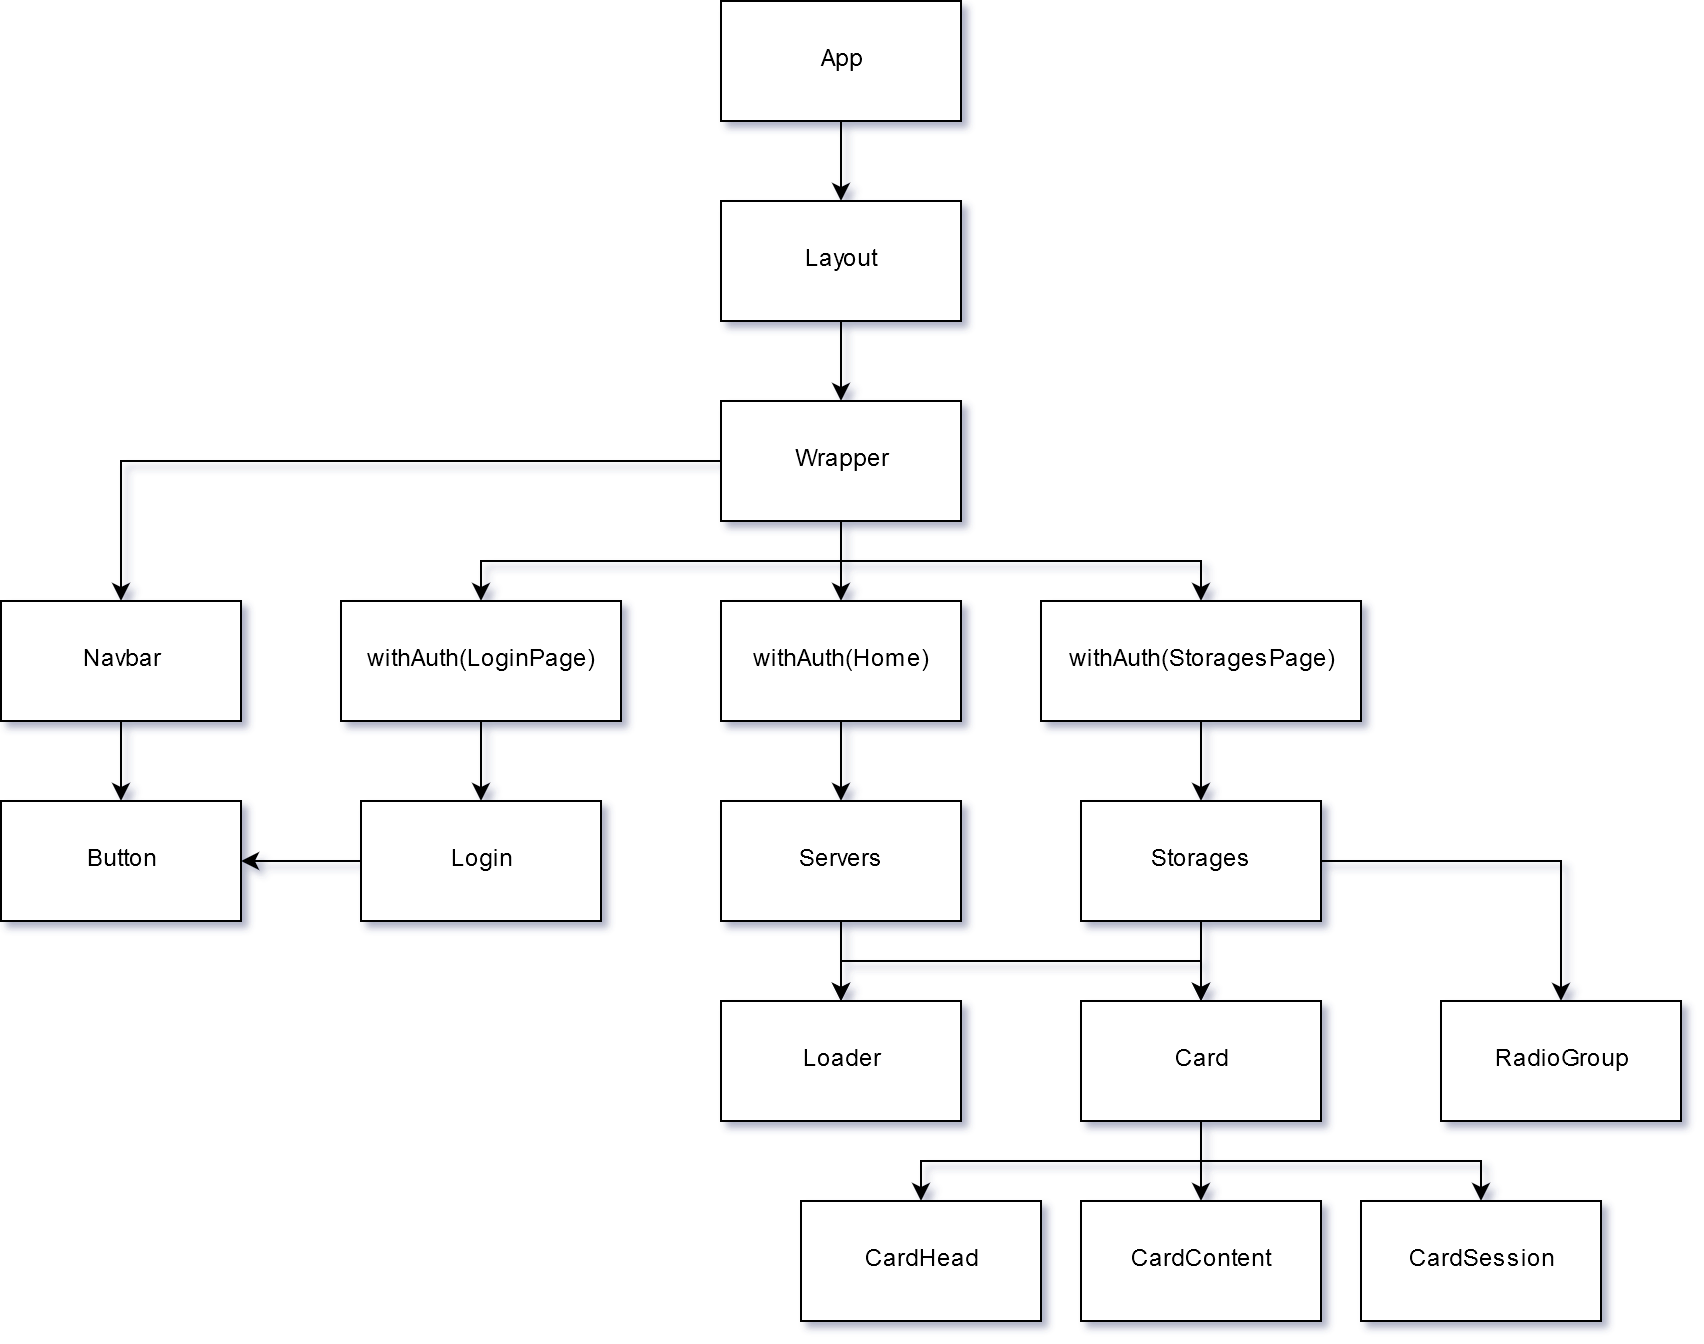

The diagram above was exported from draw.io. Its source (the exported page's mxGraphModel, read from the mxfile embedded in the PNG):
<mxGraphModel dx="1332" dy="833" grid="1" gridSize="10" guides="1" tooltips="1" connect="1" arrows="1" fold="1" page="1" pageScale="1" pageWidth="850" pageHeight="1100" math="0" shadow="0">
  <root>
    <mxCell id="0" />
    <mxCell id="1" parent="0" />
    <mxCell id="wllYmU0w7TUZPblUJWKf-25" style="edgeStyle=orthogonalEdgeStyle;rounded=0;orthogonalLoop=1;jettySize=auto;html=1;exitX=0.5;exitY=1;exitDx=0;exitDy=0;entryX=0.5;entryY=0;entryDx=0;entryDy=0;" parent="1" source="wllYmU0w7TUZPblUJWKf-1" target="wllYmU0w7TUZPblUJWKf-2" edge="1">
      <mxGeometry relative="1" as="geometry" />
    </mxCell>
    <mxCell id="wllYmU0w7TUZPblUJWKf-1" value="App" style="rounded=0;whiteSpace=wrap;html=1;" parent="1" vertex="1">
      <mxGeometry x="540" y="20" width="120" height="60" as="geometry" />
    </mxCell>
    <mxCell id="wllYmU0w7TUZPblUJWKf-19" value="" style="edgeStyle=orthogonalEdgeStyle;rounded=0;orthogonalLoop=1;jettySize=auto;html=1;" parent="1" source="wllYmU0w7TUZPblUJWKf-2" target="wllYmU0w7TUZPblUJWKf-7" edge="1">
      <mxGeometry relative="1" as="geometry" />
    </mxCell>
    <mxCell id="wllYmU0w7TUZPblUJWKf-2" value="Layout" style="rounded=0;whiteSpace=wrap;html=1;" parent="1" vertex="1">
      <mxGeometry x="540" y="120" width="120" height="60" as="geometry" />
    </mxCell>
    <mxCell id="wllYmU0w7TUZPblUJWKf-27" value="" style="edgeStyle=orthogonalEdgeStyle;rounded=0;orthogonalLoop=1;jettySize=auto;html=1;" parent="1" source="wllYmU0w7TUZPblUJWKf-3" target="wllYmU0w7TUZPblUJWKf-10" edge="1">
      <mxGeometry relative="1" as="geometry" />
    </mxCell>
    <mxCell id="wllYmU0w7TUZPblUJWKf-3" value="withAuth(LoginPage)" style="rounded=0;whiteSpace=wrap;html=1;" parent="1" vertex="1">
      <mxGeometry x="350" y="320" width="140" height="60" as="geometry" />
    </mxCell>
    <mxCell id="wllYmU0w7TUZPblUJWKf-28" value="" style="edgeStyle=orthogonalEdgeStyle;rounded=0;orthogonalLoop=1;jettySize=auto;html=1;" parent="1" source="wllYmU0w7TUZPblUJWKf-4" target="wllYmU0w7TUZPblUJWKf-11" edge="1">
      <mxGeometry relative="1" as="geometry" />
    </mxCell>
    <mxCell id="wllYmU0w7TUZPblUJWKf-4" value="withAuth(Home)" style="rounded=0;whiteSpace=wrap;html=1;" parent="1" vertex="1">
      <mxGeometry x="540" y="320" width="120" height="60" as="geometry" />
    </mxCell>
    <mxCell id="wllYmU0w7TUZPblUJWKf-29" value="" style="edgeStyle=orthogonalEdgeStyle;rounded=0;orthogonalLoop=1;jettySize=auto;html=1;" parent="1" source="wllYmU0w7TUZPblUJWKf-5" target="wllYmU0w7TUZPblUJWKf-18" edge="1">
      <mxGeometry relative="1" as="geometry" />
    </mxCell>
    <mxCell id="wllYmU0w7TUZPblUJWKf-5" value="withAuth(StoragesPage)" style="rounded=0;whiteSpace=wrap;html=1;" parent="1" vertex="1">
      <mxGeometry x="700" y="320" width="160" height="60" as="geometry" />
    </mxCell>
    <mxCell id="wllYmU0w7TUZPblUJWKf-20" style="edgeStyle=orthogonalEdgeStyle;rounded=0;orthogonalLoop=1;jettySize=auto;html=1;" parent="1" source="wllYmU0w7TUZPblUJWKf-7" target="wllYmU0w7TUZPblUJWKf-8" edge="1">
      <mxGeometry relative="1" as="geometry" />
    </mxCell>
    <mxCell id="wllYmU0w7TUZPblUJWKf-21" value="" style="edgeStyle=orthogonalEdgeStyle;rounded=0;orthogonalLoop=1;jettySize=auto;html=1;" parent="1" source="wllYmU0w7TUZPblUJWKf-7" target="wllYmU0w7TUZPblUJWKf-4" edge="1">
      <mxGeometry relative="1" as="geometry">
        <Array as="points">
          <mxPoint x="600" y="300" />
          <mxPoint x="600" y="300" />
        </Array>
      </mxGeometry>
    </mxCell>
    <mxCell id="wllYmU0w7TUZPblUJWKf-23" style="edgeStyle=orthogonalEdgeStyle;rounded=0;orthogonalLoop=1;jettySize=auto;html=1;exitX=0.5;exitY=1;exitDx=0;exitDy=0;entryX=0.5;entryY=0;entryDx=0;entryDy=0;" parent="1" source="wllYmU0w7TUZPblUJWKf-7" target="wllYmU0w7TUZPblUJWKf-3" edge="1">
      <mxGeometry relative="1" as="geometry" />
    </mxCell>
    <mxCell id="wllYmU0w7TUZPblUJWKf-24" style="edgeStyle=orthogonalEdgeStyle;rounded=0;orthogonalLoop=1;jettySize=auto;html=1;exitX=0.5;exitY=1;exitDx=0;exitDy=0;entryX=0.5;entryY=0;entryDx=0;entryDy=0;" parent="1" source="wllYmU0w7TUZPblUJWKf-7" target="wllYmU0w7TUZPblUJWKf-5" edge="1">
      <mxGeometry relative="1" as="geometry" />
    </mxCell>
    <mxCell id="wllYmU0w7TUZPblUJWKf-7" value="Wrapper" style="rounded=0;whiteSpace=wrap;html=1;" parent="1" vertex="1">
      <mxGeometry x="540" y="220" width="120" height="60" as="geometry" />
    </mxCell>
    <mxCell id="wllYmU0w7TUZPblUJWKf-26" value="" style="edgeStyle=orthogonalEdgeStyle;rounded=0;orthogonalLoop=1;jettySize=auto;html=1;" parent="1" source="wllYmU0w7TUZPblUJWKf-8" target="wllYmU0w7TUZPblUJWKf-9" edge="1">
      <mxGeometry relative="1" as="geometry" />
    </mxCell>
    <mxCell id="wllYmU0w7TUZPblUJWKf-8" value="Navbar" style="rounded=0;whiteSpace=wrap;html=1;" parent="1" vertex="1">
      <mxGeometry x="180" y="320" width="120" height="60" as="geometry" />
    </mxCell>
    <mxCell id="wllYmU0w7TUZPblUJWKf-9" value="Button" style="rounded=0;whiteSpace=wrap;html=1;" parent="1" vertex="1">
      <mxGeometry x="180" y="420" width="120" height="60" as="geometry" />
    </mxCell>
    <mxCell id="wllYmU0w7TUZPblUJWKf-31" value="" style="edgeStyle=orthogonalEdgeStyle;rounded=0;orthogonalLoop=1;jettySize=auto;html=1;entryX=1;entryY=0.5;entryDx=0;entryDy=0;" parent="1" source="wllYmU0w7TUZPblUJWKf-10" target="wllYmU0w7TUZPblUJWKf-9" edge="1">
      <mxGeometry relative="1" as="geometry">
        <mxPoint x="280" y="450" as="targetPoint" />
      </mxGeometry>
    </mxCell>
    <mxCell id="wllYmU0w7TUZPblUJWKf-10" value="Login" style="rounded=0;whiteSpace=wrap;html=1;" parent="1" vertex="1">
      <mxGeometry x="360" y="420" width="120" height="60" as="geometry" />
    </mxCell>
    <mxCell id="wllYmU0w7TUZPblUJWKf-32" value="" style="edgeStyle=orthogonalEdgeStyle;rounded=0;orthogonalLoop=1;jettySize=auto;html=1;" parent="1" source="wllYmU0w7TUZPblUJWKf-11" target="wllYmU0w7TUZPblUJWKf-17" edge="1">
      <mxGeometry relative="1" as="geometry" />
    </mxCell>
    <mxCell id="wllYmU0w7TUZPblUJWKf-34" style="edgeStyle=orthogonalEdgeStyle;rounded=0;orthogonalLoop=1;jettySize=auto;html=1;exitX=0.5;exitY=1;exitDx=0;exitDy=0;entryX=0.5;entryY=0;entryDx=0;entryDy=0;" parent="1" source="wllYmU0w7TUZPblUJWKf-11" target="wllYmU0w7TUZPblUJWKf-12" edge="1">
      <mxGeometry relative="1" as="geometry" />
    </mxCell>
    <mxCell id="wllYmU0w7TUZPblUJWKf-11" value="Servers" style="rounded=0;whiteSpace=wrap;html=1;" parent="1" vertex="1">
      <mxGeometry x="540" y="420" width="120" height="60" as="geometry" />
    </mxCell>
    <mxCell id="wllYmU0w7TUZPblUJWKf-36" value="" style="edgeStyle=orthogonalEdgeStyle;rounded=0;orthogonalLoop=1;jettySize=auto;html=1;" parent="1" source="wllYmU0w7TUZPblUJWKf-12" target="wllYmU0w7TUZPblUJWKf-14" edge="1">
      <mxGeometry relative="1" as="geometry" />
    </mxCell>
    <mxCell id="wllYmU0w7TUZPblUJWKf-37" style="edgeStyle=orthogonalEdgeStyle;rounded=0;orthogonalLoop=1;jettySize=auto;html=1;exitX=0.5;exitY=1;exitDx=0;exitDy=0;entryX=0.5;entryY=0;entryDx=0;entryDy=0;" parent="1" source="wllYmU0w7TUZPblUJWKf-12" target="wllYmU0w7TUZPblUJWKf-13" edge="1">
      <mxGeometry relative="1" as="geometry" />
    </mxCell>
    <mxCell id="wllYmU0w7TUZPblUJWKf-38" style="edgeStyle=orthogonalEdgeStyle;rounded=0;orthogonalLoop=1;jettySize=auto;html=1;exitX=0.5;exitY=1;exitDx=0;exitDy=0;" parent="1" source="wllYmU0w7TUZPblUJWKf-12" target="wllYmU0w7TUZPblUJWKf-15" edge="1">
      <mxGeometry relative="1" as="geometry" />
    </mxCell>
    <mxCell id="wllYmU0w7TUZPblUJWKf-12" value="Card" style="rounded=0;whiteSpace=wrap;html=1;" parent="1" vertex="1">
      <mxGeometry x="720" y="520" width="120" height="60" as="geometry" />
    </mxCell>
    <mxCell id="wllYmU0w7TUZPblUJWKf-13" value="CardHead" style="rounded=0;whiteSpace=wrap;html=1;" parent="1" vertex="1">
      <mxGeometry x="580" y="620" width="120" height="60" as="geometry" />
    </mxCell>
    <mxCell id="wllYmU0w7TUZPblUJWKf-14" value="CardContent" style="rounded=0;whiteSpace=wrap;html=1;" parent="1" vertex="1">
      <mxGeometry x="720" y="620" width="120" height="60" as="geometry" />
    </mxCell>
    <mxCell id="wllYmU0w7TUZPblUJWKf-15" value="CardSession" style="rounded=0;whiteSpace=wrap;html=1;" parent="1" vertex="1">
      <mxGeometry x="860" y="620" width="120" height="60" as="geometry" />
    </mxCell>
    <mxCell id="wllYmU0w7TUZPblUJWKf-16" value="RadioGroup" style="rounded=0;whiteSpace=wrap;html=1;" parent="1" vertex="1">
      <mxGeometry x="900" y="520" width="120" height="60" as="geometry" />
    </mxCell>
    <mxCell id="wllYmU0w7TUZPblUJWKf-17" value="Loader" style="rounded=0;whiteSpace=wrap;html=1;" parent="1" vertex="1">
      <mxGeometry x="540" y="520" width="120" height="60" as="geometry" />
    </mxCell>
    <mxCell id="wllYmU0w7TUZPblUJWKf-33" value="" style="edgeStyle=orthogonalEdgeStyle;rounded=0;orthogonalLoop=1;jettySize=auto;html=1;" parent="1" source="wllYmU0w7TUZPblUJWKf-18" target="wllYmU0w7TUZPblUJWKf-12" edge="1">
      <mxGeometry relative="1" as="geometry" />
    </mxCell>
    <mxCell id="wllYmU0w7TUZPblUJWKf-35" style="edgeStyle=orthogonalEdgeStyle;rounded=0;orthogonalLoop=1;jettySize=auto;html=1;exitX=0.5;exitY=1;exitDx=0;exitDy=0;entryX=0.5;entryY=0;entryDx=0;entryDy=0;" parent="1" source="wllYmU0w7TUZPblUJWKf-18" target="wllYmU0w7TUZPblUJWKf-17" edge="1">
      <mxGeometry relative="1" as="geometry" />
    </mxCell>
    <mxCell id="wllYmU0w7TUZPblUJWKf-39" style="edgeStyle=orthogonalEdgeStyle;rounded=0;orthogonalLoop=1;jettySize=auto;html=1;exitX=1;exitY=0.5;exitDx=0;exitDy=0;entryX=0.5;entryY=0;entryDx=0;entryDy=0;" parent="1" source="wllYmU0w7TUZPblUJWKf-18" target="wllYmU0w7TUZPblUJWKf-16" edge="1">
      <mxGeometry relative="1" as="geometry" />
    </mxCell>
    <mxCell id="wllYmU0w7TUZPblUJWKf-18" value="Storages" style="rounded=0;whiteSpace=wrap;html=1;" parent="1" vertex="1">
      <mxGeometry x="720" y="420" width="120" height="60" as="geometry" />
    </mxCell>
  </root>
</mxGraphModel>